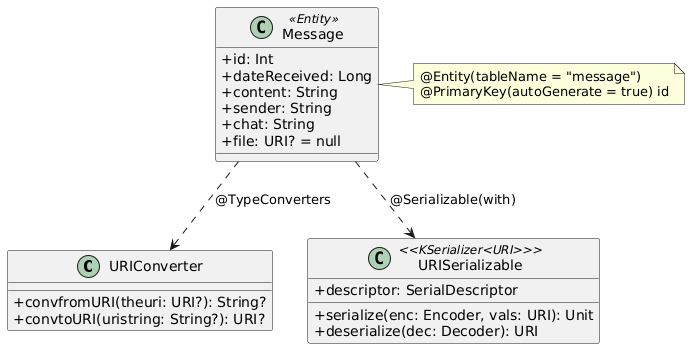

The diagram above was rendered by PlantUML. Its source (embedded in the PNG):
@startuml
skinparam classAttributeIconSize 0

class URIConverter {
  +convfromURI(theuri: URI?): String?
  +convtoURI(uristring: String?): URI?
}

class URISerializable <<KSerializer<URI>>> {
  +descriptor: SerialDescriptor
  +serialize(enc: Encoder, vals: URI): Unit
  +deserialize(dec: Decoder): URI
}

class Message <<Entity>> {
  +id: Int
  +dateReceived: Long
  +content: String
  +sender: String
  +chat: String
  +file: URI? = null
}

Message ..> URIConverter : @TypeConverters
Message ..> URISerializable : @Serializable(with)

note right of Message
@Entity(tableName = "message")
@PrimaryKey(autoGenerate = true) id
end note
@enduml